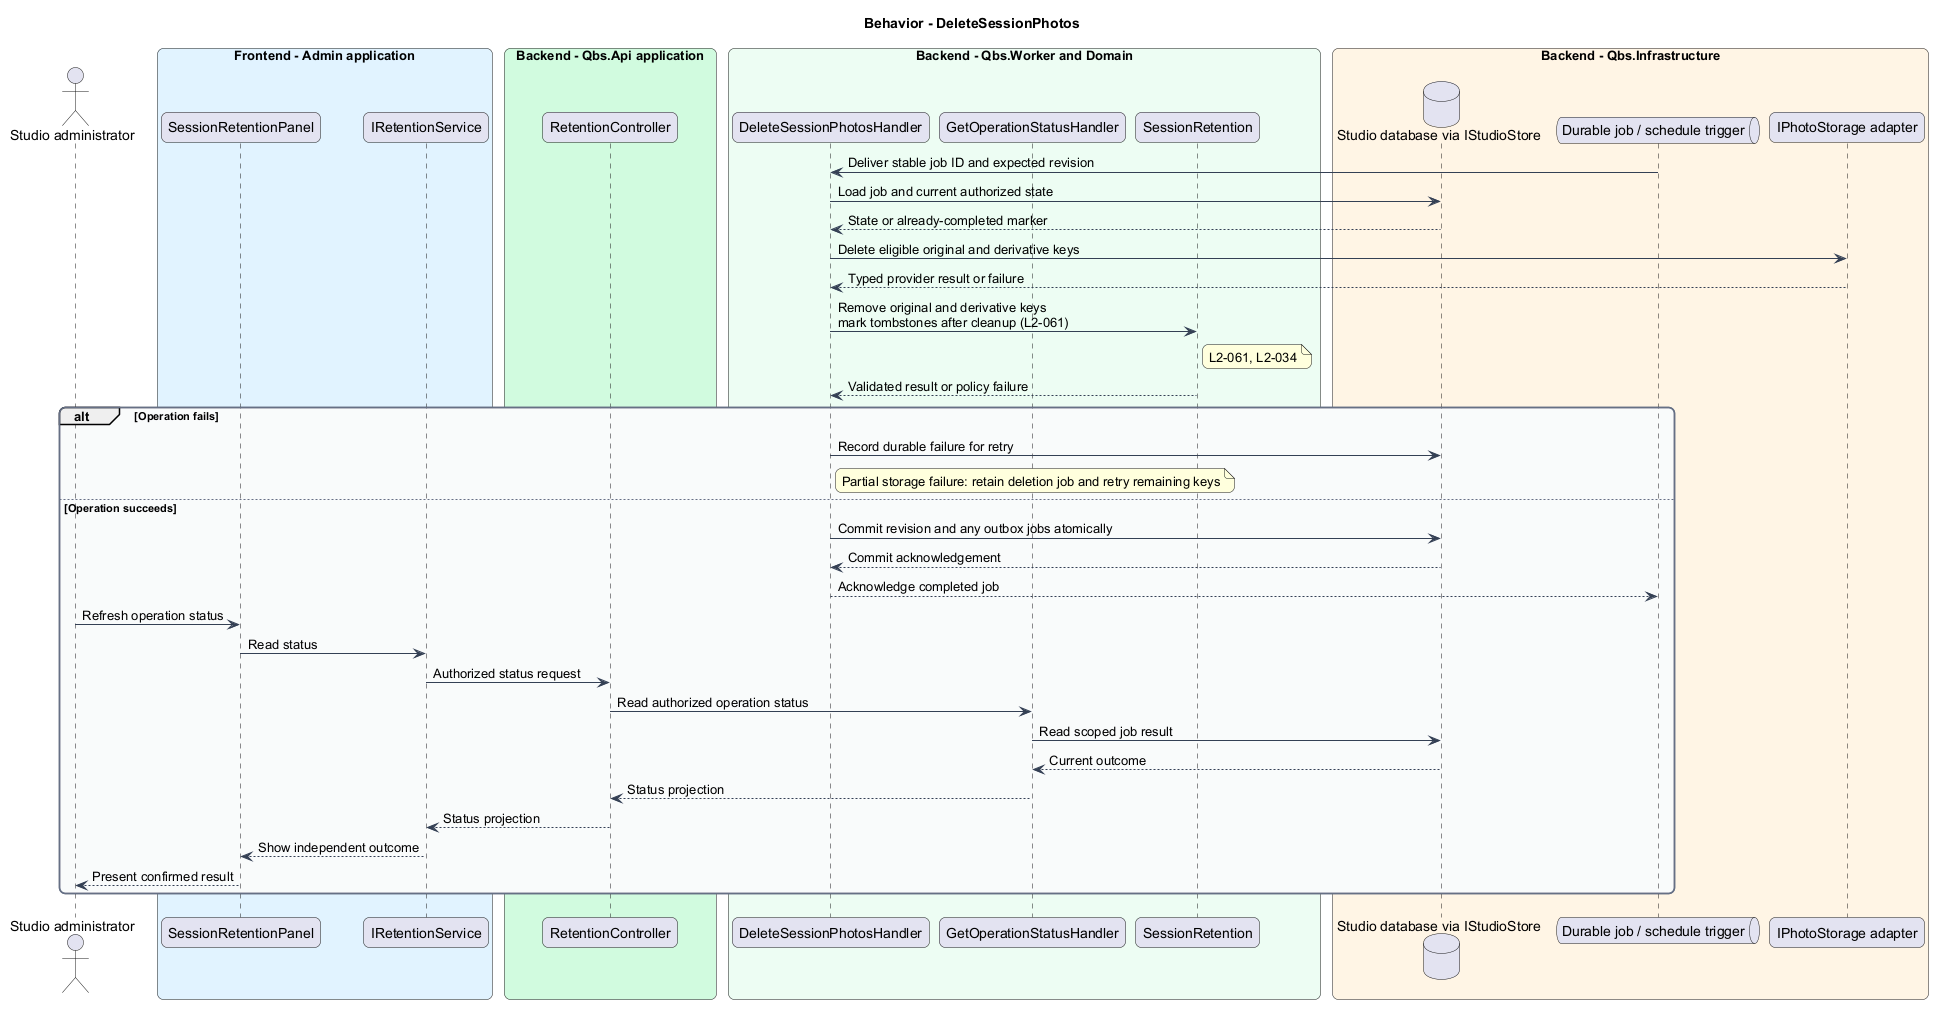

The diagram above was rendered by PlantUML. Its source (embedded in the PNG):
@startuml
skinparam backgroundColor #FFFFFF
skinparam shadowing false
skinparam roundcorner 12
skinparam defaultFontName Arial
skinparam ArrowColor #344054
skinparam rectangle {
  BorderColor #344054
  FontColor #101828
}
skinparam package {
  BorderColor #667085
  FontColor #101828
  BackgroundColor #F9FAFB
}
title Behavior - DeleteSessionPhotos
actor "Studio administrator" as actor
box "Frontend - Admin application" #E0F2FE
 participant "SessionRetentionPanel" as page
 participant "IRetentionService" as client
end box
box "Backend - Qbs.Api application" #D1FADF
 participant "RetentionController" as controller
end box
box "Backend - Qbs.Worker and Domain" #ECFDF3
 participant "DeleteSessionPhotosHandler" as handler
 participant "GetOperationStatusHandler" as status
 participant "SessionRetention" as entity
end box
box "Backend - Qbs.Infrastructure" #FFF4E5
 database "Studio database via IStudioStore" as db
 queue "Durable job / schedule trigger" as queue
 participant "IPhotoStorage adapter" as ext
end box
queue -> handler : Deliver stable job ID and expected revision
handler -> db : Load job and current authorized state
db --> handler : State or already-completed marker
handler -> ext : Delete eligible original and derivative keys
ext --> handler : Typed provider result or failure
handler -> entity : Remove original and derivative keys\nmark tombstones after cleanup (L2-061)
note right of entity
L2-061, L2-034
end note
entity --> handler : Validated result or policy failure
alt Operation fails
handler -> db : Record durable failure for retry
note right of handler
Partial storage failure: retain deletion job and retry remaining keys
end note
else Operation succeeds
handler -> db : Commit revision and any outbox jobs atomically
db --> handler : Commit acknowledgement
handler --> queue : Acknowledge completed job
actor -> page : Refresh operation status
page -> client : Read status
client -> controller : Authorized status request
controller -> status : Read authorized operation status
status -> db : Read scoped job result
db --> status : Current outcome
status --> controller : Status projection
controller --> client : Status projection
client --> page : Show independent outcome
page --> actor : Present confirmed result
end
@enduml